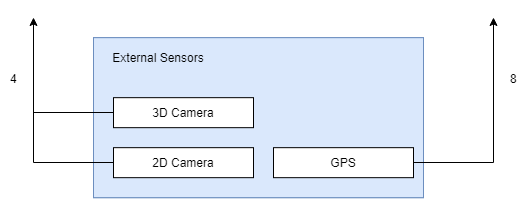

The diagram above was exported from draw.io. Its source (the exported page's mxGraphModel, read from the mxfile embedded in the PNG):
<mxGraphModel dx="1394" dy="764" grid="1" gridSize="10" guides="1" tooltips="1" connect="1" arrows="1" fold="1" page="1" pageScale="1" pageWidth="850" pageHeight="1100" math="0" shadow="0">
  <root>
    <mxCell id="0" />
    <mxCell id="1" parent="0" />
    <mxCell id="267ef602e42f1b4b-1" value="" style="group;fillColor=#dae8fc;strokeColor=#6c8ebf;" parent="1" vertex="1" connectable="0">
      <mxGeometry x="260" y="200.16668701171875" width="330" height="160" as="geometry" />
    </mxCell>
    <mxCell id="267ef602e42f1b4b-2" value="" style="rounded=0;whiteSpace=wrap;html=1;fillColor=#dae8fc;strokeColor=#6c8ebf;" parent="267ef602e42f1b4b-1" vertex="1">
      <mxGeometry width="330" height="160" as="geometry" />
    </mxCell>
    <mxCell id="267ef602e42f1b4b-3" value="External Sensors" style="text;html=1;strokeColor=none;fillColor=none;align=center;verticalAlign=middle;whiteSpace=wrap;rounded=0;" parent="267ef602e42f1b4b-1" vertex="1">
      <mxGeometry x="10" y="10" width="110" height="20" as="geometry" />
    </mxCell>
    <mxCell id="267ef602e42f1b4b-4" value="3D Camera" style="rounded=0;whiteSpace=wrap;html=1;" parent="267ef602e42f1b4b-1" vertex="1">
      <mxGeometry x="20" y="60" width="140" height="30" as="geometry" />
    </mxCell>
    <mxCell id="267ef602e42f1b4b-6" value="2D Camera" style="rounded=0;whiteSpace=wrap;html=1;" parent="267ef602e42f1b4b-1" vertex="1">
      <mxGeometry x="20" y="110" width="140" height="30" as="geometry" />
    </mxCell>
    <mxCell id="267ef602e42f1b4b-7" value="GPS" style="rounded=0;whiteSpace=wrap;html=1;" parent="267ef602e42f1b4b-1" vertex="1">
      <mxGeometry x="180" y="110" width="140" height="30" as="geometry" />
    </mxCell>
    <mxCell id="267ef602e42f1b4b-8" value="" style="endArrow=classic;html=1;exitX=0;exitY=0.5;rounded=0;" parent="1" source="267ef602e42f1b4b-6" edge="1">
      <mxGeometry width="50" height="50" relative="1" as="geometry">
        <mxPoint x="330" y="95" as="sourcePoint" />
        <mxPoint x="200" y="180" as="targetPoint" />
        <Array as="points">
          <mxPoint x="200" y="325" />
        </Array>
      </mxGeometry>
    </mxCell>
    <mxCell id="267ef602e42f1b4b-10" value="4" style="text;html=1;resizable=0;points=[];align=center;verticalAlign=middle;labelBackgroundColor=#ffffff;" parent="267ef602e42f1b4b-8" vertex="1" connectable="0">
      <mxGeometry x="0.5059" relative="1" as="geometry">
        <mxPoint x="-20" y="4" as="offset" />
      </mxGeometry>
    </mxCell>
    <mxCell id="267ef602e42f1b4b-9" value="" style="endArrow=none;html=1;entryX=0;entryY=0.5;" parent="1" target="267ef602e42f1b4b-4" edge="1">
      <mxGeometry width="50" height="50" relative="1" as="geometry">
        <mxPoint x="200" y="275" as="sourcePoint" />
        <mxPoint x="240" y="380" as="targetPoint" />
      </mxGeometry>
    </mxCell>
    <mxCell id="267ef602e42f1b4b-11" value="" style="endArrow=classic;html=1;rounded=0;" parent="1" edge="1">
      <mxGeometry width="50" height="50" relative="1" as="geometry">
        <mxPoint x="580" y="325" as="sourcePoint" />
        <mxPoint x="660" y="180" as="targetPoint" />
        <Array as="points">
          <mxPoint x="660" y="325" />
        </Array>
      </mxGeometry>
    </mxCell>
    <mxCell id="267ef602e42f1b4b-12" value="8" style="text;html=1;resizable=0;points=[];align=center;verticalAlign=middle;labelBackgroundColor=#ffffff;" parent="267ef602e42f1b4b-11" vertex="1" connectable="0">
      <mxGeometry x="0.5059" relative="1" as="geometry">
        <mxPoint x="20" y="4" as="offset" />
      </mxGeometry>
    </mxCell>
  </root>
</mxGraphModel>